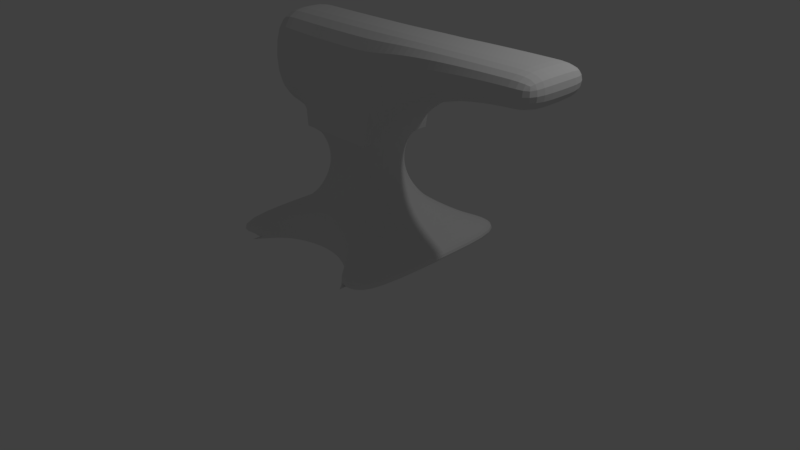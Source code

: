 # Source: anvil.blend  (saved by Blender 2.79.0; exported with 4.5.12 LTS)
import bpy
from mathutils import Matrix  # noqa: F401  (used for matrix-valued properties, if any)

bpy.ops.wm.read_factory_settings(use_empty=True)
scene = bpy.context.scene
scene.name = 'Scene'

# ---- collections
col_collection_1 = bpy.data.collections.new('Collection 1'); scene.collection.children.link(col_collection_1)
col_collection_20 = bpy.data.collections.new('Collection 20'); scene.collection.children.link(col_collection_20)
col_collection_20.hide_render = True
col_collection_20.hide_viewport = True

# ---- world
world_world = bpy.data.worlds.new('World'); scene.world = world_world
world_world.color = (0.05088, 0.05088, 0.05088)
world_world.use_sun_shadow = False
world_world.sun_shadow_jitter_overblur = 0.0
world_world.cycles.sampling_method = 'MANUAL'

# ---- cameras
cam_camera = bpy.data.cameras.new('Camera')
cam_camera.clip_end = 100.0
cam_camera.lens = 35.0
cam_camera.sensor_width = 32.0
cam_camera.sensor_height = 18.0
cam_camera.ortho_scale = 7.314
cam_camera.dof.focus_distance = 0.0
cam_camera.dof.aperture_fstop = 128.0

# ---- lights
light_lamp = bpy.data.lights.new('Lamp', 'POINT')
light_lamp.transmission_factor = 0.0
light_lamp.cutoff_distance = 30.0
light_lamp.energy = 100.0
light_lamp.shadow_buffer_clip_start = 1.001
light_lamp.shadow_soft_size = 0.1
light_lamp.shadow_maximum_resolution = 0.006
light_lamp.use_absolute_resolution = True

# ---- meshes
me_plane = bpy.data.meshes.new('Plane')
me_plane.from_pydata([(-0.4964, -0.4964, 3.02), (-0.4964, -0.4964, 1.737), (0.4448, -0.4448, 1.639), (0.4079, -0.4079, 1.54), (0.3858, -0.3858, 1.442), (0.3785, -0.3785, 1.343), (0.3858, -0.3858, 1.245), (0.4079, -0.4079, 1.146), (0.4448, -0.4448, 1.048), (0.4964, -0.4964, 0.9491), (0.5637, -0.5637, 0.8506), (0.656, -0.656, 0.7521), (0.7835, -0.7835, 0.6536), (0.9598, -0.9598, 0.5551), (-0.9598, -0.9598, 0.5551), (-0.7835, -0.7835, 0.6536), (-0.656, -0.656, 0.7521), (-0.5637, -0.5637, 0.8506), (-0.4964, -0.4964, 0.9491), (-0.4448, -0.4448, 1.048), (-0.4079, -0.4079, 1.146), (-0.3858, -0.3858, 1.245), (-0.3785, -0.3785, 1.343), (-0.3858, -0.3858, 1.442), (-0.4079, -0.4079, 1.54), (-0.4448, -0.4448, 1.639), (-1.235, -1.235, 0.3146), (1.235, -1.235, 0.3146), (-1.205, -1.205, 0.4566), (1.205, -1.205, 0.4566), (-0.8779, -0.4964, 1.859), (-0.8779, -0.4964, 3.02), (-1.248, -0.4964, 1.898), (-1.248, -0.4964, 3.02), (0.4964, -0.4964, 3.02), (0.4964, -0.4964, 1.737), (2.797, -0.4964, 3.02), (2.797, -0.4964, 2.639), (0.8798, -0.4964, 3.02), (1.263, -0.4964, 3.02), (1.647, -0.4964, 3.02), (2.03, -0.4964, 3.02), (2.413, -0.4964, 3.02), (2.413, -0.4964, 2.624), (2.03, -0.4964, 2.579), (1.647, -0.4964, 2.497), (1.263, -0.4964, 2.365), (0.8798, -0.4964, 2.136), (-0.4964, 8.941e-08, 3.02), (-0.4964, 8.941e-08, 1.737), (-0.9598, -5.96e-08, 0.5551), (-0.7835, -5.96e-08, 0.6536), (-0.656, -1.192e-07, 0.7521), (-0.5637, -5.96e-08, 0.8506), (-0.4964, -5.96e-08, 0.9491), (-0.4448, 0.0, 1.048), (-0.4079, 0.0, 1.146), (-0.3858, 0.0, 1.245), (-0.3785, 0.0, 1.343), (-0.3858, 0.0, 1.442), (-0.4079, 0.0, 1.54), (-0.4448, 2.98e-08, 1.639), (0.9598, 5.96e-08, 0.5551), (0.7835, 5.96e-08, 0.6536), (0.656, 1.192e-07, 0.7521), (0.5637, 5.96e-08, 0.8506), (0.4964, 5.96e-08, 0.9491), (0.4448, 0.0, 1.048), (0.4079, 0.0, 1.146), (0.3858, 0.0, 1.245), (0.3785, 0.0, 1.343), (0.3858, 0.0, 1.442), (0.4079, 0.0, 1.54), (0.4448, -2.98e-08, 1.639), (-1.235, 0.0, 0.3146), (1.235, 0.0, 0.3146), (1.205, 2.384e-07, 0.4566), (-0.8779, 2.98e-08, 3.02), (-0.8779, 2.98e-08, 1.859), (-1.248, -2.98e-08, 3.02), (-1.248, -2.98e-08, 1.898), (0.4964, -8.941e-08, 3.02), (0.4964, -8.941e-08, 1.737), (2.797, 3.278e-07, 3.02), (2.797, 3.278e-07, 2.639), (0.8798, -2.98e-08, 3.02), (1.263, 2.98e-08, 3.02), (1.647, 1.192e-07, 3.02), (2.03, 1.788e-07, 3.02), (2.413, 2.682e-07, 3.02), (0.8798, -2.98e-08, 2.136), (1.263, 5.96e-08, 2.365), (1.647, 1.49e-07, 2.497), (2.03, 2.086e-07, 2.579), (2.413, 2.682e-07, 2.624), (-1.205, -2.384e-07, 0.4566), (0.8431, -1.235, 0.3146), (0.8281, -1.205, 0.4566), (0.6732, -0.9598, 0.5551), (0.6732, -0.9598, 0.3146), (-0.8282, -1.205, 0.4566), (-0.8433, -1.235, 0.3146), (0.4662, -0.7835, 0.6536), (-0.6733, -0.9598, 0.3146), (-0.6733, -0.9598, 0.5551), (0.4662, -0.7835, 0.3146), (-0.4664, -0.7835, 0.3146), (-0.4664, -0.7835, 0.6536), (-6.218e-05, -0.6516, 0.3146), (-6.304e-05, -0.6516, 0.7568), (-5.96e-08, -0.5637, 0.8506), (-5.96e-08, -0.4964, 0.9491), (0.0, -0.4448, 1.048), (0.0, -0.4079, 1.146), (0.0, -0.3858, 1.245), (0.0, -0.3785, 1.343), (0.0, -0.3858, 1.442), (0.0, -0.4079, 1.54), (2.98e-08, -0.4448, 1.639), (8.941e-08, -0.4964, 3.02), (8.941e-08, -0.4964, 1.737), (0.0, 0.0, 3.02), (0.8431, -1.235, 0.3146), (0.6732, -0.9598, 0.3146), (-0.8433, -1.235, 0.3146), (-0.6733, -0.9598, 0.3146), (0.4662, -0.7835, 0.3146), (-0.4664, -0.7835, 0.3146), (-6.218e-05, -0.6516, 0.3146), (0.8431, 0.0, 0.3146), (0.6732, 0.0, 0.3146), (-0.8433, 0.0, 0.3146), (-0.6733, 0.0, 0.3146), (0.4662, 0.0, 0.3146), (-0.4664, 0.0, 0.3146), (-6.218e-05, 0.0, 0.3146)], [], [(120, 1, 0, 119), (28, 100, 104, 14), (61, 25, 1, 49), (118, 2, 35, 120), (14, 104, 107, 15), (15, 107, 109, 16), (16, 109, 110, 17), (110, 10, 9, 111), (111, 9, 8, 112), (112, 8, 7, 113), (113, 7, 6, 114), (114, 6, 5, 115), (115, 5, 4, 116), (116, 4, 3, 117), (117, 3, 2, 118), (95, 28, 14, 50), (50, 14, 15, 51), (51, 15, 16, 52), (52, 16, 17, 53), (53, 17, 18, 54), (54, 18, 19, 55), (55, 19, 20, 56), (56, 20, 21, 57), (57, 21, 22, 58), (58, 22, 23, 59), (59, 23, 24, 60), (60, 24, 25, 61), (26, 101, 100, 28), (74, 26, 28, 95), (0, 1, 30, 31), (48, 0, 31, 77), (77, 31, 33, 79), (31, 30, 32, 33), (43, 42, 36, 37), (84, 37, 36, 83), (94, 43, 37, 84), (82, 35, 47, 90), (90, 47, 46, 91), (91, 46, 45, 92), (92, 45, 44, 93), (93, 44, 43, 94), (35, 34, 38, 47), (47, 38, 39, 46), (46, 39, 40, 45), (45, 40, 41, 44), (44, 41, 42, 43), (121, 119, 0, 48), (41, 88, 89, 42), (40, 87, 88, 41), (39, 86, 87, 40), (38, 85, 86, 39), (34, 81, 85, 38), (42, 89, 83, 36), (32, 80, 79, 33), (30, 78, 80, 32), (27, 75, 76, 29), (3, 72, 73, 2), (4, 71, 72, 3), (5, 70, 71, 4), (6, 69, 70, 5), (7, 68, 69, 6), (8, 67, 68, 7), (9, 66, 67, 8), (10, 65, 66, 9), (11, 64, 65, 10), (12, 63, 64, 11), (13, 62, 63, 12), (29, 76, 62, 13), (2, 73, 82, 35), (1, 49, 78, 30), (98, 99, 96, 97), (99, 98, 102, 105), (106, 107, 104, 103), (97, 96, 27, 29), (108, 109, 107, 106), (109, 102, 12, 11), (102, 98, 13, 12), (98, 97, 29, 13), (105, 102, 109, 108), (103, 104, 100, 101), (110, 109, 11, 10), (103, 101, 124, 125), (81, 34, 119, 121), (24, 117, 118, 25), (23, 116, 117, 24), (22, 115, 116, 23), (21, 114, 115, 22), (20, 113, 114, 21), (19, 112, 113, 20), (18, 111, 112, 19), (17, 110, 111, 18), (25, 118, 120, 1), (35, 120, 119, 34), (105, 108, 128, 126), (106, 103, 125, 127), (99, 105, 126, 123), (96, 99, 123, 122), (108, 106, 127, 128), (128, 127, 134, 135), (123, 126, 133, 130), (126, 128, 135, 133), (127, 125, 132, 134), (125, 124, 131, 132), (122, 123, 130, 129), (27, 96, 129, 75), (26, 74, 131, 101)])
me_plane.use_remesh_preserve_volume = False
me_plane.use_remesh_preserve_attributes = False
me_plane.use_mirror_vertex_groups = False
me_plane.update()
me_cylinder_001 = bpy.data.meshes.new('Cylinder.001')
me_cylinder_001.from_pydata([(0.0, 1.0, -1.0), (0.0, 1.0, 1.0), (0.1951, 0.9808, -1.0), (0.1951, 0.9808, 1.0), (0.3827, 0.9239, -1.0), (0.3827, 0.9239, 1.0), (0.5556, 0.8315, -1.0), (0.5556, 0.8315, 1.0), (0.7071, 0.7071, -1.0), (0.7071, 0.7071, 1.0), (0.8315, 0.5556, -1.0), (0.8315, 0.5556, 1.0), (0.9239, 0.3827, -1.0), (0.9239, 0.3827, 1.0), (0.9808, 0.1951, -1.0), (0.9808, 0.1951, 1.0), (1.0, 7.55e-08, -1.0), (1.0, 7.55e-08, 1.0), (0.9808, -0.1951, -1.0), (0.9808, -0.1951, 1.0), (0.9239, -0.3827, -1.0), (0.9239, -0.3827, 1.0), (0.8315, -0.5556, -1.0), (0.8315, -0.5556, 1.0), (0.7071, -0.7071, -1.0), (0.7071, -0.7071, 1.0), (0.5556, -0.8315, -1.0), (0.5556, -0.8315, 1.0), (0.3827, -0.9239, -1.0), (0.3827, -0.9239, 1.0), (0.1951, -0.9808, -1.0), (0.1951, -0.9808, 1.0), (-3.258e-07, -1.0, -1.0), (-3.258e-07, -1.0, 1.0), (-0.1951, -0.9808, -1.0), (-0.1951, -0.9808, 1.0), (-0.3827, -0.9239, -1.0), (-0.3827, -0.9239, 1.0), (-0.5556, -0.8315, -1.0), (-0.5556, -0.8315, 1.0), (-0.7071, -0.7071, -1.0), (-0.7071, -0.7071, 1.0), (-0.8315, -0.5556, -1.0), (-0.8315, -0.5556, 1.0), (-0.9239, -0.3827, -1.0), (-0.9239, -0.3827, 1.0), (-0.9808, -0.1951, -1.0), (-0.9808, -0.1951, 1.0), (-1.0, 9.656e-07, -1.0), (-1.0, 9.656e-07, 1.0), (-0.9808, 0.1951, -1.0), (-0.9808, 0.1951, 1.0), (-0.9239, 0.3827, -1.0), (-0.9239, 0.3827, 1.0), (-0.8315, 0.5556, -1.0), (-0.8315, 0.5556, 1.0), (-0.7071, 0.7071, -1.0), (-0.7071, 0.7071, 1.0), (-0.5556, 0.8315, -1.0), (-0.5556, 0.8315, 1.0), (-0.3827, 0.9239, -1.0), (-0.3827, 0.9239, 1.0), (-0.1951, 0.9808, -1.0), (-0.1951, 0.9808, 1.0)], [], [(0, 1, 3, 2), (2, 3, 5, 4), (4, 5, 7, 6), (6, 7, 9, 8), (8, 9, 11, 10), (10, 11, 13, 12), (12, 13, 15, 14), (14, 15, 17, 16), (16, 17, 19, 18), (18, 19, 21, 20), (20, 21, 23, 22), (22, 23, 25, 24), (24, 25, 27, 26), (26, 27, 29, 28), (28, 29, 31, 30), (30, 31, 33, 32), (32, 33, 35, 34), (34, 35, 37, 36), (36, 37, 39, 38), (38, 39, 41, 40), (40, 41, 43, 42), (42, 43, 45, 44), (44, 45, 47, 46), (46, 47, 49, 48), (48, 49, 51, 50), (50, 51, 53, 52), (52, 53, 55, 54), (54, 55, 57, 56), (56, 57, 59, 58), (58, 59, 61, 60), (3, 1, 63, 61, 59, 57, 55, 53, 51, 49, 47, 45, 43, 41, 39, 37, 35, 33, 31, 29, 27, 25, 23, 21, 19, 17, 15, 13, 11, 9, 7, 5), (60, 61, 63, 62), (62, 63, 1, 0), (0, 2, 4, 6, 8, 10, 12, 14, 16, 18, 20, 22, 24, 26, 28, 30, 32, 34, 36, 38, 40, 42, 44, 46, 48, 50, 52, 54, 56, 58, 60, 62)])
me_cylinder_001.use_remesh_preserve_volume = False
me_cylinder_001.use_remesh_preserve_attributes = False
me_cylinder_001.use_mirror_vertex_groups = False
me_cylinder_001.update()
me_plane_001 = bpy.data.meshes.new('Plane.001')
me_plane_001.from_pydata([(-0.4964, -0.4964, 3.02), (-0.4964, -0.4964, 1.737), (0.4448, -0.4448, 1.639), (0.4079, -0.4079, 1.54), (0.3858, -0.3858, 1.442), (0.3785, -0.3785, 1.343), (0.3858, -0.3858, 1.245), (0.4079, -0.4079, 1.146), (0.4448, -0.4448, 1.048), (0.4964, -0.4964, 0.9491), (0.5637, -0.5637, 0.8506), (0.656, -0.656, 0.7521), (0.7835, -0.7835, 0.6536), (0.9598, -0.9598, 0.5551), (-0.9598, -0.9598, 0.5551), (-0.7835, -0.7835, 0.6536), (-0.656, -0.656, 0.7521), (-0.5637, -0.5637, 0.8506), (-0.4964, -0.4964, 0.9491), (-0.4448, -0.4448, 1.048), (-0.4079, -0.4079, 1.146), (-0.3858, -0.3858, 1.245), (-0.3785, -0.3785, 1.343), (-0.3858, -0.3858, 1.442), (-0.4079, -0.4079, 1.54), (-0.4448, -0.4448, 1.639), (-1.235, -1.235, 0.3146), (1.235, -1.235, 0.3146), (-1.205, -1.205, 0.4566), (1.205, -1.205, 0.4566), (-0.8779, -0.4964, 1.859), (-0.8779, -0.4964, 3.02), (-1.248, -0.4964, 1.898), (-1.248, -0.4964, 3.02), (0.4964, -0.4964, 3.02), (0.4964, -0.4964, 1.737), (2.797, -0.4964, 3.02), (2.797, -0.4964, 2.639), (0.8798, -0.4964, 3.02), (1.263, -0.4964, 3.02), (1.647, -0.4964, 3.02), (2.03, -0.4964, 3.02), (2.413, -0.4964, 3.02), (2.413, -0.4964, 2.624), (2.03, -0.4964, 2.579), (1.647, -0.4964, 2.497), (1.263, -0.4964, 2.365), (0.8798, -0.4964, 2.136), (-0.4964, 8.941e-08, 3.02), (-0.4964, 8.941e-08, 1.737), (-0.9598, -5.96e-08, 0.5551), (-0.7835, -5.96e-08, 0.6536), (-0.656, -1.192e-07, 0.7521), (-0.5637, -5.96e-08, 0.8506), (-0.4964, -5.96e-08, 0.9491), (-0.4448, 0.0, 1.048), (-0.4079, 0.0, 1.146), (-0.3858, 0.0, 1.245), (-0.3785, 0.0, 1.343), (-0.3858, 0.0, 1.442), (-0.4079, 0.0, 1.54), (-0.4448, 2.98e-08, 1.639), (0.9598, 5.96e-08, 0.5551), (0.7835, 5.96e-08, 0.6536), (0.656, 1.192e-07, 0.7521), (0.5637, 5.96e-08, 0.8506), (0.4964, 5.96e-08, 0.9491), (0.4448, 0.0, 1.048), (0.4079, 0.0, 1.146), (0.3858, 0.0, 1.245), (0.3785, 0.0, 1.343), (0.3858, 0.0, 1.442), (0.4079, 0.0, 1.54), (0.4448, -2.98e-08, 1.639), (-1.235, 0.0, 0.3146), (1.235, 0.0, 0.3146), (1.205, 2.384e-07, 0.4566), (-0.8779, 2.98e-08, 3.02), (-0.8779, 2.98e-08, 1.859), (-1.248, -2.98e-08, 3.02), (-1.248, -2.98e-08, 1.898), (0.4964, -8.941e-08, 3.02), (0.4964, -8.941e-08, 1.737), (2.797, 3.278e-07, 3.02), (2.797, 3.278e-07, 2.639), (0.8798, -2.98e-08, 3.02), (1.263, 2.98e-08, 3.02), (1.647, 1.192e-07, 3.02), (2.03, 1.788e-07, 3.02), (2.413, 2.682e-07, 3.02), (0.8798, -2.98e-08, 2.136), (1.263, 5.96e-08, 2.365), (1.647, 1.49e-07, 2.497), (2.03, 2.086e-07, 2.579), (2.413, 2.682e-07, 2.624), (-1.205, -2.384e-07, 0.4566)], [], [(35, 1, 0, 34), (28, 29, 13, 14), (61, 25, 1, 49), (25, 2, 35, 1), (14, 13, 12, 15), (15, 12, 11, 16), (16, 11, 10, 17), (17, 10, 9, 18), (18, 9, 8, 19), (19, 8, 7, 20), (20, 7, 6, 21), (21, 6, 5, 22), (22, 5, 4, 23), (23, 4, 3, 24), (24, 3, 2, 25), (95, 28, 14, 50), (50, 14, 15, 51), (51, 15, 16, 52), (52, 16, 17, 53), (53, 17, 18, 54), (54, 18, 19, 55), (55, 19, 20, 56), (56, 20, 21, 57), (57, 21, 22, 58), (58, 22, 23, 59), (59, 23, 24, 60), (60, 24, 25, 61), (26, 27, 29, 28), (74, 26, 28, 95), (0, 1, 30, 31), (48, 0, 31, 77), (77, 31, 33, 79), (31, 30, 32, 33), (43, 42, 36, 37), (84, 37, 36, 83), (94, 43, 37, 84), (82, 35, 47, 90), (90, 47, 46, 91), (91, 46, 45, 92), (92, 45, 44, 93), (93, 44, 43, 94), (35, 34, 38, 47), (47, 38, 39, 46), (46, 39, 40, 45), (45, 40, 41, 44), (44, 41, 42, 43), (81, 34, 0, 48), (41, 88, 89, 42), (40, 87, 88, 41), (39, 86, 87, 40), (38, 85, 86, 39), (34, 81, 85, 38), (42, 89, 83, 36), (32, 80, 79, 33), (30, 78, 80, 32), (27, 75, 76, 29), (26, 74, 75, 27), (3, 72, 73, 2), (4, 71, 72, 3), (5, 70, 71, 4), (6, 69, 70, 5), (7, 68, 69, 6), (8, 67, 68, 7), (9, 66, 67, 8), (10, 65, 66, 9), (11, 64, 65, 10), (12, 63, 64, 11), (13, 62, 63, 12), (29, 76, 62, 13), (2, 73, 82, 35), (1, 49, 78, 30)])
me_plane_001.use_remesh_preserve_volume = False
me_plane_001.use_remesh_preserve_attributes = False
me_plane_001.use_mirror_vertex_groups = False
me_plane_001.update()

# ---- objects
ob_plane = bpy.data.objects.new('Plane', me_plane)
ob_lamp = bpy.data.objects.new('Lamp', light_lamp)
ob_camera = bpy.data.objects.new('Camera', cam_camera)
ob_cylinder_001 = bpy.data.objects.new('Cylinder.001', me_cylinder_001)
ob_plane_001 = bpy.data.objects.new('Plane.001', me_plane_001)

# ---- transforms, parenting, visibility, modifiers, constraints
ob_plane.location = (0.0, 0.0, 0.0)
ob_plane.lineart.crease_threshold = 0.0
_m = ob_plane.modifiers.new('Mirror', 'MIRROR')
_m.use_axis = (False, True, False)
_m.use_clip = True
_m = ob_plane.modifiers.new('Subsurf', 'SUBSURF')
_m.uv_smooth = 'PRESERVE_CORNERS'
_m.quality = 2
_m.levels = 2
_m.show_only_control_edges = False
ob_lamp.location = (4.076, 1.005, 5.904)
ob_lamp.rotation_euler = (0.6503, 0.05522, 1.866)
ob_lamp.lock_rotations_4d = False
ob_lamp.empty_display_type = 'ARROWS'
ob_lamp.color = (0.0, 0.0, 0.0, 0.0)
ob_lamp.lineart.crease_threshold = 0.0
ob_camera.location = (7.481, -6.508, 5.344)
ob_camera.rotation_euler = (1.109, 0.0, 0.8149)
ob_camera.lock_rotations_4d = False
ob_camera.empty_display_type = 'ARROWS'
ob_camera.color = (0.0, 0.0, 0.0, 0.0)
ob_camera.hide_viewport = True
ob_camera.display_type = 'WIRE'
ob_camera.lineart.crease_threshold = 0.0
ob_cylinder_001.location = (4.331, -1.468, 0.5071)
ob_cylinder_001.scale = (0.9262, 1.0, 0.3212)
ob_cylinder_001.display_type = 'WIRE'
ob_cylinder_001.lineart.crease_threshold = 0.0
ob_plane_001.location = (4.331, 0.175, -0.00964)
ob_plane_001.lineart.crease_threshold = 0.0
_m = ob_plane_001.modifiers.new('Boolean', 'BOOLEAN')
_m.object = ob_cylinder_001
_m.solver = 'FAST'
_m = ob_plane_001.modifiers.new('Mirror', 'MIRROR')
_m.use_axis = (False, True, False)

# ---- collection membership
col_collection_1.objects.link(ob_plane)
col_collection_1.objects.link(ob_lamp)
col_collection_1.objects.link(ob_camera)
col_collection_20.objects.link(ob_cylinder_001)
col_collection_20.objects.link(ob_plane_001)

# ---- scene / render settings (as saved in the file)
scene.camera = ob_camera
scene.frame_start = 1; scene.frame_end = 250; scene.frame_set(1)
scene.render.engine = 'BLENDER_EEVEE_NEXT'
scene.render.resolution_percentage = 50
scene.render.dither_intensity = 0.0
scene.cycles.use_denoising = False
scene.cycles.samples = 128
scene.cycles.sampling_pattern = 'TABULATED_SOBOL'
scene.cycles.use_adaptive_sampling = False
scene.cycles.use_light_tree = False
scene.cycles.blur_glossy = 0.0
scene.cycles.sample_clamp_indirect = 0.0
scene.view_settings.view_transform = 'Standard'
bpy.context.view_layer.update()
